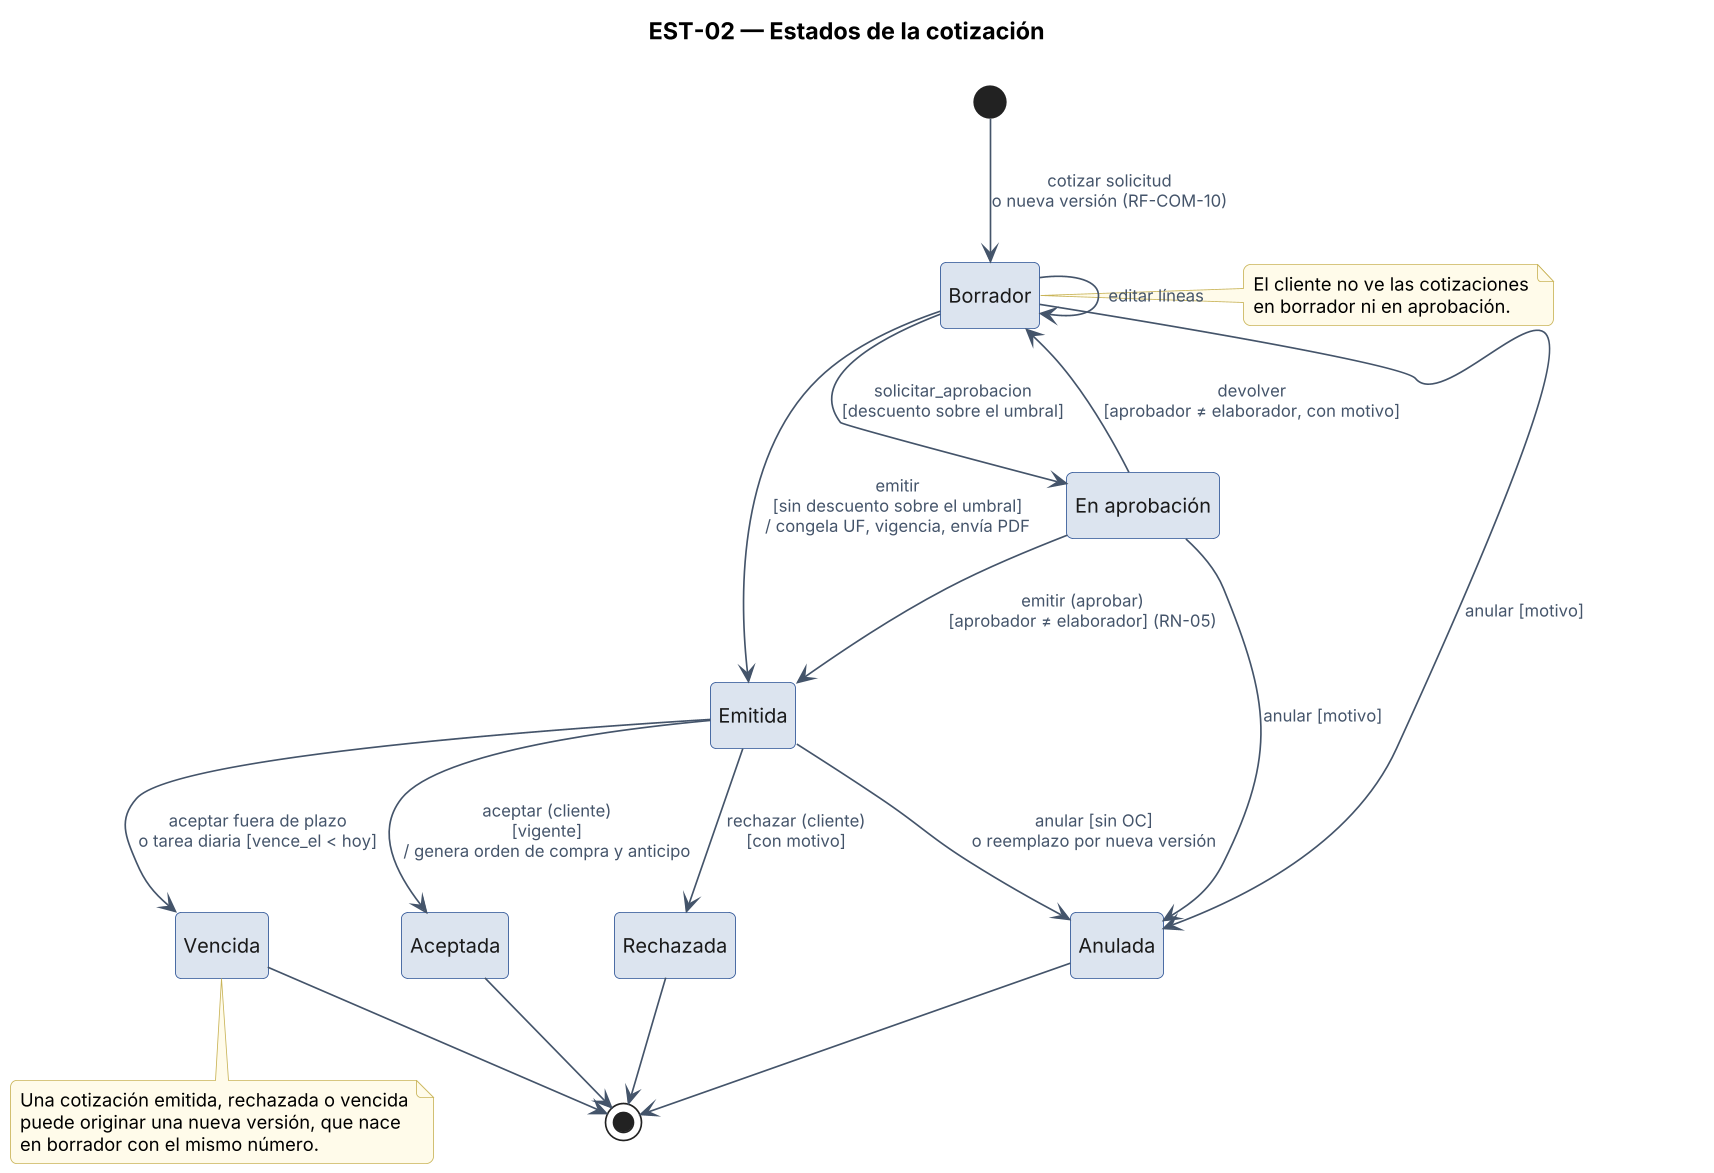

The diagram above was rendered by PlantUML. Its source (embedded in the PNG):
@startuml EST-02_Cotizacion
title EST-02 — Estados de la cotización
!include _skin_arq.txt
hide empty description

state "Borrador" as borrador
state "En aprobación" as en_aprobacion
state "Emitida" as emitida
state "Aceptada" as aceptada
state "Rechazada" as rechazada
state "Vencida" as vencida
state "Anulada" as anulada

[*] --> borrador : cotizar solicitud\no nueva versión (RF-COM-10)
borrador --> borrador : editar líneas
borrador --> en_aprobacion : solicitar_aprobacion\n[descuento sobre el umbral]
en_aprobacion --> borrador : devolver\n[aprobador ≠ elaborador, con motivo]
borrador --> emitida : emitir\n[sin descuento sobre el umbral]\n/ congela UF, vigencia, envía PDF
en_aprobacion --> emitida : emitir (aprobar)\n[aprobador ≠ elaborador] (RN-05)
emitida --> aceptada : aceptar (cliente)\n[vigente]\n/ genera orden de compra y anticipo
emitida --> rechazada : rechazar (cliente)\n[con motivo]
emitida --> vencida : aceptar fuera de plazo\no tarea diaria [vence_el < hoy]
emitida --> anulada : anular [sin OC]\no reemplazo por nueva versión
borrador --> anulada : anular [motivo]
en_aprobacion --> anulada : anular [motivo]

aceptada --> [*]
rechazada --> [*]
vencida --> [*]
anulada --> [*]

note bottom of vencida
  Una cotización emitida, rechazada o vencida
  puede originar una nueva versión, que nace
  en borrador con el mismo número.
end note
note right of borrador
  El cliente no ve las cotizaciones
  en borrador ni en aprobación.
end note
@enduml